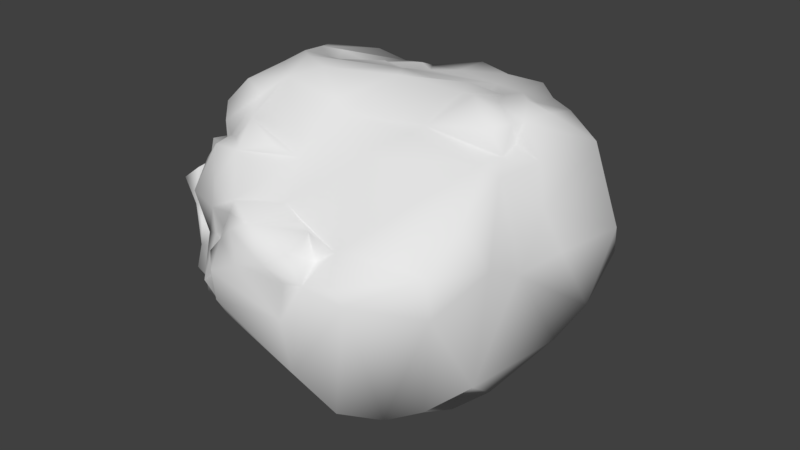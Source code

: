 # Source: Rock.blend  (saved by Blender 2.78.0; exported with 4.5.12 LTS)
import bpy
from mathutils import Matrix  # noqa: F401  (used for matrix-valued properties, if any)

bpy.ops.wm.read_factory_settings(use_empty=True)
scene = bpy.context.scene
scene.name = 'Scene'

# ---- collections
col_collection_1 = bpy.data.collections.new('Collection 1'); scene.collection.children.link(col_collection_1)

# ---- world
world_world = bpy.data.worlds.new('World'); scene.world = world_world
world_world.color = (0.05088, 0.05088, 0.05088)
world_world.use_sun_shadow = False
world_world.sun_shadow_jitter_overblur = 0.0
world_world.cycles.sampling_method = 'MANUAL'

# ---- meshes
me_rock_low_002_group58368_001 = bpy.data.meshes.new('rock_low.002_Group58368.001')
me_rock_low_002_group58368_001.from_pydata([(3.463, 3.798, -0.8004), (4.346, 3.567, -0.5821), (3.936, 3.809, -1.325), (-1.902, 0.08731, -4.882), (-2.664, 1.052, -3.948), (4.82, 0.1095, 3.573), (5.257, 0.8239, 1.923), (-3.558, -0.9372, 3.17), (-3.831, -1.754, 3.149), (-3.148, -1.676, 3.414), (2.393, -2.019, -4.719), (1.632, -2.396, -5.695), (2.764, -1.125, -5.266), (-3.123, -2.14, 3.444), (-1.023, -3.926, 2.461), (-0.2385, -3.119, 3.477), (-3.807, -1.27, 2.428), (-0.433, -4.111, -1.93), (1.673, -3.86, -1.132), (3.347, 3.668, -2.011), (2.379, 3.025, -4.491), (2.25, 3.515, -2.467), (5.834, -0.4911, -3.021), (3.566, -1.21, -4.276), (3.908, 2.879, -3.497), (-1.124, -1.556, -5.765), (1.093, -1.22, -6.584), (-1.335, 1.422, 4.514), (-2.061, 2.628, 3.625), (-0.305, -0.4027, 5.492), (1.701, -1.957, 4.988), (1.527, -0.4538, 5.128), (5.258, 2.663, -2.581), (4.918, 2.693, -0.5291), (5.313, 1.644, -0.1979), (-4.788, -0.1919, 2.249), (-4.135, -0.7214, 2.161), (-4.077, 0.009998, 2.808), (0.4094, 3.286, -3.263), (-0.9322, 3.013, -3.746), (-0.2302, 3.275, -2.759), (-1.34, 2.655, 3.601), (-0.4609, 1.909, 4.562), (-3.044, 3.787, -0.6657), (-2.606, 3.897, 0.5527), (-1.702, 4.248, 0.5759), (-3.963, -2.513, 2.353), (-2.929, -4.008, 0.9332), (-2.371, -4.465, 1.818), (-2.698, -3.925, 2.293), (4.062, -3.242, 2.804), (2.209, -3.843, 0.5333), (4.221, -3.373, 0.386), (4.792, -3.272, 1.04), (4.606, -3.411, -0.2459), (5.509, -2.271, -0.7971), (-1.848, 3.756, -0.7974), (2.407, 3.382, 0.7909), (0.5504, 3.356, 1.403), (2.246, 3.285, 1.215), (-3.211, 3.074, 2.128), (-3.504, 3.043, 1.133), (-4.48, 2.206, -0.04533), (-2.479, 1.381, 4.105), (-4.541, -1.913, 1.281), (-4.881, -1.474, -0.2197), (-3.139, -3.977, -0.05024), (-4.613, 1.156, -2.468), (-4.926, -2.016, -2.18), (-4.78, 0.03224, -0.3842), (0.5101, 0.815, 5.46), (-0.2948, 0.4655, 5.584), (1.41, 2.795, 2.134), (0.512, 1.861, 3.778), (2.455, 1.3, 4.154), (-0.5457, -3.399, -5.049), (-2.005, -2.466, -5.081), (-0.08317, -2.289, -5.807), (4.679, 2.663, 0.8212), (4.762, 2.043, 2.425), (4.268, 2.984, 1.066), (-2.358, -4.663, -0.8585), (3.307, 0.471, 4.84), (3.319, -3.473, 3.46), (-4.157, -3.261, -2.852), (-4.42, -0.2486, -3.849), (0.7716, 1.916, 5.232), (1.598, 1.248, 4.821), (1.608, 1.554, 4.143), (1.569, -3.021, -4.841), (2.423, -2.85, -4.065), (1.574, -3.127, -3.828), (-0.8476, -3.349, -3.29), (-2.285, -2.799, -4.415), (-1.106, -3.461, -4.533), (1.127, 1.611, 3.885), (-0.4967, 1.028, 5.047), (0.5529, -2.877, -5.258), (0.132, -3.395, -3.883), (-2.891, 2.72, 2.528), (-3.206, 1.771, 2.244), (-2.584, 2.438, 2.625), (-1.422, 4.016, 1.653), (2.617, -2.808, -3.35), (1.869, -3.493, -2.557), (4.851, -2.547, -0.9903), (5.884, -1.493, -1.654), (-4.989, -0.1872, 0.7296), (-4.855, -0.2622, 1.477), (-4.818, 0.7492, 1.072), (-4.022, 1.36, 1.225), (-4.316, 1.599, 0.4451), (0.004781, -1.867, 4.314), (2.392, -3.275, 4.213), (-4.619, 2.022, -1.923), (-4.207, 3.055, -0.8262), (-3.381, 3.59, -1.688), (-4.442, 2.502, -1.437), (4.666, 1.125, 3.571), (1.977, -3.694, 3.713), (3.247, -3.457, 2.296), (-3.493, -2.19, -5.032), (-4.442, -3.04, -2.882), (-4.467, -1.431, -3.552), (-2.219, 0.1969, 3.94), (-4.538, 0.7985, 2.237), (-4.963, 0.4302, 2.395), (-2.379, -1.0, 3.782), (-1.742, -1.32, 4.264), (5.368, 0.32, 0.8625), (4.888, -2.618, 1.896), (-3.228, 1.065, 2.66), (-3.491, -0.2149, 3.144), (-2.754, -0.6674, 2.98), (-4.349, 0.8107, 1.787), (-1.986, -5.138, 1.247), (-1.182, -4.619, -0.2871), (-0.5287, -4.583, 1.942), (-4.127, 1.541, -3.206), (-1.555, 3.123, -3.3), (-2.518, 3.664, -1.673), (-2.964, 0.6197, 3.443), (-1.555, 2.674, -3.518), (-4.15, 2.652, -2.892), (-4.271, 2.215, -2.512), (-0.9805, 0.7087, 4.364), (-1.403, 0.638, 4.405), (-1.39, -0.5, 4.926), (3.177, 1.751, -4.186), (-2.749, 1.975, 3.36), (-1.633, 3.701, 2.373), (6.058, 0.4844, -2.577), (-3.566, -3.53, -1.2), (3.098, -3.821, -2.135), (3.801, -3.556, -1.099), (4.51, 3.555, -1.524), (-0.7261, -4.147, -2.545), (2.795, 0.8306, 4.8), (2.098, 0.5999, 4.941), (-1.514, 3.243, 2.868), (0.1042, 2.61, 2.851), (1.383, 2.33, -5.275), (1.507, -4.166, 1.932), (-4.315, -1.702, 2.289), (0.3173, 3.963, -0.8705), (1.396, 3.684, -1.343), (-0.9328, 4.15, 0.7873), (1.009, 4.207, 0.1563), (-0.9063, 0.5692, 5.05), (-0.9634, 0.06172, 4.362), (-4.819, -1.373, 1.366), (-0.6876, -0.4914, 4.996), (0.1132, 3.697, -1.191), (3.834, -2.315, -2.205), (3.957, -3.26, -1.705), (-2.28, -0.3245, 3.287), (-0.05407, 3.652, 1.358), (0.8903, -4.026, -3.357), (1.036, -4.225, -2.61), (-0.06593, -3.9, -2.786), (-3.398, 0.2555, 2.454), (-2.801, 0.4726, 2.716), (-4.409, 2.121, -1.093), (2.147, -3.839, -1.554), (-0.411, -1.049, 5.079), (-3.655, -2.576, 2.576), (-4.085, -0.355, -4.247), (4.435, -2.899, 2.294), (-2.778, -4.395, -0.4733), (-2.428, -0.934, 3.372), (5.76, 0.5453, -0.4291), (1.453, -3.65, -3.602), (0.3329, 3.198, -4.446), (1.433, 3.159, -4.14), (1.354, 0.7745, -5.879), (0.6619, -3.303, -4.275), (2.999, 2.855, -4.054), (0.7832, -4.352, 2.993), (-2.434, 3.358, -3.12), (-1.856, 2.715, 3.114), (-1.358, 2.037, 4.369), (-3.904, 3.334, -2.542), (1.414, -4.178, -2.022), (1.79, -3.816, -2.804), (-3.973, 0.9397, 1.959), (0.6116, -1.812, -6.286), (-3.761, 1.786, 1.621), (-3.933, 1.809, 2.124), (-3.61, 0.8922, 2.703), (-3.539, -1.072, -4.847), (0.02663, -4.236, 0.982), (-0.4926, 1.595, 4.683), (-2.775, -3.998, 0.1881), (1.521, 0.4825, 4.973), (1.166, 1.023, 5.307), (0.1591, 1.604, 5.302), (1.909, 0.9053, 4.251), (4.37, -3.437, 2.035), (2.52, -2.232, -3.801), (3.071, 4.064, -0.2479), (3.887, 3.565, 0.3218), (-3.632, 3.238, 0.2213), (-2.588, 3.777, 1.933), (-2.959, 3.354, 0.7665), (4.431, 2.982, 0.3717), (3.554, 3.373, -2.326), (2.634, 3.957, -0.3956), (4.289, -3.182, -0.578), (2.448, 4.027, -0.9609), (1.033, -3.039, -5.128), (3.132, 2.195, -4.219), (-0.6281, 2.157, -4.429), (-0.2642, 3.299, -2.185), (-0.5802, -4.394, 2.343), (-0.6061, 3.399, -2.85), (-1.757, 3.41, -1.847), (-0.7363, 3.806, -1.385), (0.4413, -4.078, -0.2548), (-2.282, 3.488, -0.9816), (-2.498, -4.879, -0.4037), (-2.369, -4.08, 1.963), (2.973, 3.638, -1.633), (2.301, 3.363, -1.8), (-3.9, -2.473, 2.762), (-4.511, -1.883, 1.981), (4.333, 3.091, -0.3345), (4.227, 3.577, -0.2755), (1.289, -2.757, -4.191), (-0.4848, 2.837, 3.095)], [], [(0, 1, 2), (3, 4, 231), (5, 130, 6), (7, 8, 9), (10, 11, 12), (13, 14, 15), (7, 16, 8), (17, 18, 237), (19, 20, 21), (22, 173, 23), (22, 12, 24), (29, 30, 31), (22, 24, 32), (32, 33, 34), (35, 36, 37), (38, 39, 40), (41, 42, 160), (43, 44, 45), (46, 47, 48), (5, 50, 130), (237, 18, 51), (52, 53, 51), (53, 54, 55), (56, 43, 45), (57, 58, 59), (60, 61, 62), (28, 63, 27), (64, 65, 66), (67, 68, 69), (31, 70, 71), (72, 73, 74), (75, 76, 77), (6, 78, 79), (80, 72, 74), (122, 66, 65), (81, 93, 92), (82, 83, 5), (79, 80, 74), (84, 93, 81), (85, 68, 67), (86, 87, 88), (89, 90, 91), (92, 93, 94), (95, 73, 86), (75, 77, 97), (75, 97, 98), (99, 100, 101), (45, 44, 102), (91, 103, 104), (105, 173, 106), (107, 108, 109), (109, 110, 111), (30, 112, 119), (82, 113, 83), (111, 114, 109), (115, 116, 117), (79, 118, 6), (119, 120, 83), (121, 122, 123), (63, 124, 27), (125, 126, 37), (128, 127, 13), (55, 129, 130), (106, 173, 22), (100, 131, 101), (132, 133, 134), (135, 136, 137), (49, 14, 13), (139, 116, 140), (142, 138, 143), (143, 144, 117), (146, 124, 147), (12, 11, 26), (149, 28, 101), (99, 101, 150), (106, 22, 151), (151, 22, 32), (123, 122, 68), (84, 152, 122), (153, 104, 103), (154, 51, 18), (32, 155, 1), (92, 94, 98), (156, 81, 92), (5, 118, 82), (76, 121, 77), (121, 93, 84), (82, 118, 157), (30, 82, 158), (102, 159, 160), (150, 101, 159), (38, 40, 21), (25, 161, 26), (15, 119, 112), (162, 120, 119), (36, 108, 163), (35, 108, 36), (21, 164, 165), (164, 166, 167), (145, 168, 96), (146, 147, 169), (107, 65, 170), (145, 171, 168), (164, 172, 45), (173, 174, 103), (175, 128, 124), (124, 128, 147), (102, 176, 166), (167, 166, 176), (177, 178, 179), (179, 92, 98), (180, 133, 181), (144, 114, 182), (183, 154, 18), (18, 179, 178), (147, 128, 184), (171, 169, 147), (110, 62, 111), (117, 144, 182), (46, 48, 185), (16, 163, 8), (85, 186, 121), (130, 50, 187), (16, 7, 37), (17, 81, 156), (188, 84, 81), (151, 190, 106), (32, 34, 151), (191, 91, 104), (179, 98, 177), (192, 193, 161), (161, 20, 194), (19, 196, 20), (137, 162, 197), (197, 162, 119), (143, 198, 142), (142, 231, 4), (199, 101, 28), (28, 200, 41), (117, 116, 201), (198, 201, 116), (202, 183, 18), (202, 177, 203), (139, 198, 116), (204, 133, 180), (62, 110, 60), (10, 90, 89), (206, 110, 207), (131, 100, 208), (121, 209, 25), (210, 162, 137), (136, 210, 137), (93, 121, 76), (93, 76, 75), (42, 73, 160), (211, 86, 42), (212, 188, 47), (152, 84, 188), (70, 213, 214), (211, 96, 215), (216, 74, 88), (31, 30, 158), (53, 130, 187), (124, 141, 175), (141, 124, 63), (129, 106, 190), (129, 34, 78), (168, 171, 29), (71, 96, 168), (218, 23, 173), (173, 103, 218), (27, 145, 211), (13, 15, 128), (112, 30, 128), (219, 57, 220), (164, 167, 165), (129, 78, 6), (129, 6, 130), (38, 193, 192), (38, 192, 39), (221, 44, 43), (59, 72, 80), (222, 60, 150), (221, 61, 223), (1, 33, 32), (223, 61, 222), (102, 44, 222), (220, 57, 224), (224, 57, 80), (222, 44, 223), (221, 223, 44), (2, 1, 155), (57, 59, 80), (174, 153, 103), (105, 55, 54), (57, 167, 58), (52, 51, 154), (154, 227, 52), (97, 229, 195), (205, 229, 97), (52, 227, 54), (52, 54, 53), (3, 25, 209), (202, 104, 183), (109, 108, 126), (126, 125, 109), (63, 131, 141), (28, 149, 63), (204, 134, 133), (110, 109, 134), (79, 74, 118), (61, 60, 222), (74, 157, 118), (46, 64, 47), (108, 170, 163), (227, 154, 174), (105, 174, 173), (194, 20, 230), (146, 145, 27), (27, 124, 146), (62, 117, 182), (115, 117, 62), (86, 214, 87), (70, 214, 215), (215, 214, 86), (211, 215, 86), (66, 122, 152), (161, 231, 192), (231, 39, 192), (107, 170, 108), (94, 93, 75), (94, 75, 98), (56, 45, 172), (40, 232, 172), (233, 197, 15), (15, 197, 119), (232, 234, 235), (236, 172, 232), (206, 207, 100), (100, 99, 60), (237, 51, 162), (236, 232, 235), (236, 56, 172), (168, 29, 71), (71, 29, 31), (236, 235, 56), (43, 56, 238), (210, 136, 237), (210, 237, 162), (91, 90, 103), (90, 218, 103), (140, 116, 238), (139, 140, 235), (17, 179, 18), (235, 238, 56), (235, 140, 238), (67, 144, 138), (144, 143, 138), (195, 191, 177), (110, 134, 204), (110, 204, 207), (66, 47, 64), (196, 24, 230), (24, 12, 148), (188, 212, 152), (212, 66, 152), (189, 133, 127), (102, 150, 159), (102, 222, 150), (47, 188, 239), (133, 189, 175), (43, 115, 221), (221, 115, 62), (47, 239, 135), (135, 233, 48), (207, 204, 208), (207, 208, 100), (48, 240, 185), (48, 47, 135), (43, 116, 115), (240, 49, 185), (240, 14, 49), (105, 106, 55), (55, 106, 129), (163, 16, 36), (36, 16, 37), (233, 137, 197), (26, 161, 194), (37, 7, 132), (37, 132, 134), (240, 48, 233), (134, 109, 125), (125, 37, 134), (68, 122, 65), (54, 227, 105), (227, 174, 105), (142, 39, 231), (142, 198, 139), (176, 102, 160), (58, 72, 59), (30, 113, 82), (164, 45, 166), (45, 102, 166), (27, 211, 42), (42, 41, 200), (10, 218, 90), (10, 23, 218), (114, 67, 69), (114, 144, 67), (22, 23, 12), (12, 23, 10), (193, 38, 21), (19, 241, 0), (180, 131, 208), (204, 180, 208), (143, 201, 198), (201, 143, 117), (226, 241, 228), (150, 60, 99), (53, 55, 130), (242, 21, 165), (228, 241, 165), (108, 35, 126), (126, 35, 37), (67, 138, 85), (186, 85, 138), (162, 51, 120), (51, 217, 120), (163, 243, 8), (111, 182, 114), (62, 182, 111), (180, 181, 131), (131, 181, 141), (3, 231, 25), (25, 231, 161), (69, 65, 107), (226, 167, 57), (219, 226, 57), (163, 64, 244), (98, 97, 195), (177, 98, 195), (12, 26, 148), (170, 65, 64), (170, 64, 163), (18, 178, 202), (224, 33, 245), (33, 78, 34), (241, 242, 165), (24, 148, 230), (148, 194, 230), (33, 224, 78), (120, 217, 50), (241, 21, 242), (241, 19, 21), (213, 158, 214), (185, 49, 13), (92, 179, 156), (243, 9, 8), (9, 185, 13), (147, 184, 171), (171, 184, 29), (243, 185, 9), (185, 243, 163), (169, 145, 146), (169, 171, 145), (183, 153, 154), (153, 174, 154), (73, 42, 86), (66, 212, 47), (74, 73, 95), (239, 136, 135), (149, 131, 63), (149, 101, 131), (86, 88, 95), (74, 95, 88), (155, 32, 24), (155, 24, 225), (163, 46, 185), (64, 46, 244), (233, 14, 240), (14, 233, 15), (246, 220, 224), (219, 220, 246), (40, 39, 234), (234, 139, 235), (142, 139, 39), (139, 234, 39), (96, 71, 70), (96, 70, 215), (128, 15, 112), (184, 30, 29), (128, 30, 184), (122, 121, 84), (244, 46, 163), (2, 19, 0), (80, 79, 78), (80, 78, 224), (233, 135, 137), (234, 232, 40), (20, 193, 21), (20, 161, 193), (60, 206, 100), (60, 110, 206), (4, 3, 209), (121, 186, 209), (127, 7, 9), (133, 7, 127), (0, 219, 246), (219, 0, 226), (114, 69, 107), (109, 114, 107), (24, 196, 225), (196, 19, 225), (179, 17, 156), (191, 104, 203), (202, 203, 104), (68, 65, 69), (158, 82, 157), (74, 158, 157), (91, 191, 195), (247, 195, 89), (31, 213, 70), (228, 165, 167), (226, 228, 167), (89, 11, 10), (77, 121, 205), (77, 205, 97), (196, 230, 20), (229, 89, 195), (89, 229, 11), (7, 133, 132), (194, 148, 26), (17, 237, 136), (239, 17, 136), (104, 153, 183), (72, 160, 73), (158, 74, 216), (88, 87, 216), (216, 87, 158), (158, 87, 214), (58, 167, 176), (9, 13, 127), (5, 6, 118), (119, 83, 113), (83, 50, 5), (28, 41, 199), (121, 123, 85), (123, 68, 85), (120, 50, 83), (191, 203, 177), (42, 200, 27), (27, 200, 28), (159, 199, 41), (159, 101, 199), (248, 160, 159), (241, 226, 0), (248, 159, 41), (248, 41, 160), (158, 213, 31), (4, 138, 142), (202, 178, 177), (225, 2, 155), (19, 2, 225), (175, 181, 133), (141, 181, 175), (34, 129, 190), (34, 190, 151), (246, 224, 245), (245, 33, 1), (1, 0, 246), (1, 246, 245), (40, 164, 21), (164, 40, 172), (17, 239, 81), (239, 188, 81), (247, 91, 195), (247, 89, 91), (50, 217, 187), (53, 217, 51), (217, 53, 187), (61, 221, 62), (26, 11, 205), (205, 11, 229), (58, 160, 72), (160, 58, 176), (211, 145, 96), (238, 116, 43), (127, 175, 189), (127, 128, 175), (138, 4, 186), (186, 4, 209), (119, 113, 30), (26, 205, 25), (205, 121, 25)])
me_rock_low_002_group58368_001.polygons.foreach_set('use_smooth', [True] * 494)
_uv = me_rock_low_002_group58368_001.uv_layers.new(name='UVMap')
_uv.uv.foreach_set('vector', [0.9439, 0.8147, 0.9505, 0.8143, 0.9472, 0.818, 0.768, 0.8385, 0.7729, 0.8276, 0.7912, 0.8376, 0.9713, 0.7913, 0.9918, 0.7976, 0.9693, 0.8009, 0.8987, 0.7722, 0.8958, 0.776, 0.8896, 0.7737, 0.8539, 0.8398, 0.8636, 0.8422, 0.8513, 0.8472, 0.8873, 0.7756, 0.8707, 0.7862, 0.8656, 0.7777, 0.8987, 0.7722, 0.9028, 0.7769, 0.8958, 0.776, 0.8702, 0.8142, 0.8543, 0.8133, 0.8616, 0.8056, 0.9435, 0.8217, 0.9383, 0.8392, 0.9364, 0.824, 0.8209, 0.8392, 0.8376, 0.8278, 0.8422, 0.8428, 0.9779, 0.8323, 0.9675, 0.8524, 0.9489, 0.8308, 0.9649, 0.7563, 0.9806, 0.7686, 0.9677, 0.7698, 0.9779, 0.8323, 0.9489, 0.8308, 0.9562, 0.8247, 0.9562, 0.8247, 0.9566, 0.8142, 0.9637, 0.8126, 0.7682, 0.7831, 0.7659, 0.7801, 0.771, 0.7804, 0.808, 0.8267, 0.7966, 0.8282, 0.8064, 0.8226, 0.7976, 0.778, 0.8, 0.7701, 0.8084, 0.7783, 0.7904, 0.8031, 0.7938, 0.7967, 0.7997, 0.797, 0.8946, 0.784, 0.8846, 0.7953, 0.8792, 0.7915, 0.9713, 0.7913, 0.9956, 0.7862, 0.9918, 0.7976, 0.8616, 0.8056, 0.8543, 0.8133, 0.8472, 0.8029, 0.8326, 0.8072, 0.8269, 0.804, 0.8472, 0.8029, 0.8269, 0.804, 0.8312, 0.8122, 0.823, 0.8186, 0.7977, 0.8054, 0.7904, 0.8031, 0.7997, 0.797, 0.9415, 0.804, 0.9312, 0.7947, 0.9411, 0.8, 0.7893, 0.7891, 0.787, 0.7931, 0.7786, 0.7981, 0.7933, 0.7784, 0.7875, 0.7748, 0.7922, 0.7703, 0.9027, 0.7895, 0.908, 0.7997, 0.887, 0.8001, 0.7686, 0.8097, 0.753, 0.8075, 0.7632, 0.7967, 0.9677, 0.7698, 0.956, 0.7639, 0.9576, 0.7571, 0.9387, 0.7913, 0.941, 0.7767, 0.9567, 0.7815, 0.8763, 0.8323, 0.8873, 0.8323, 0.8764, 0.8391, 0.9693, 0.8009, 0.9578, 0.8066, 0.9617, 0.7978, 0.9537, 0.8046, 0.9387, 0.7913, 0.9567, 0.7815, 0.8984, 0.8158, 0.887, 0.8001, 0.908, 0.7997, 0.8808, 0.8056, 0.8865, 0.8267, 0.8764, 0.8229, 0.9658, 0.7818, 0.9934, 0.7817, 0.9713, 0.7913, 0.9617, 0.7978, 0.9537, 0.8046, 0.9567, 0.7815, 0.8956, 0.8155, 0.8865, 0.8267, 0.8808, 0.8056, 0.7569, 0.8184, 0.753, 0.8075, 0.7686, 0.8097, 0.9481, 0.7683, 0.9542, 0.7734, 0.951, 0.7779, 0.8623, 0.8352, 0.8545, 0.8338, 0.8597, 0.8302, 0.8764, 0.8229, 0.8865, 0.8267, 0.8788, 0.829, 0.9461, 0.7778, 0.941, 0.7767, 0.9481, 0.7683, 0.8763, 0.8323, 0.8764, 0.8391, 0.8704, 0.8367, 0.8763, 0.8323, 0.8704, 0.8367, 0.8707, 0.8273, 0.7895, 0.786, 0.7837, 0.7841, 0.7899, 0.7831, 0.7997, 0.797, 0.7938, 0.7967, 0.8007, 0.791, 0.8597, 0.8302, 0.8512, 0.8296, 0.8549, 0.8229, 0.8293, 0.8191, 0.8376, 0.8278, 0.8193, 0.8275, 0.7641, 0.7901, 0.7659, 0.7858, 0.7706, 0.7895, 0.7706, 0.7895, 0.7768, 0.7892, 0.7761, 0.7941, 0.8516, 0.7641, 0.8632, 0.7664, 0.8449, 0.7804, 0.9658, 0.7818, 0.9887, 0.7739, 0.9934, 0.7817, 0.7761, 0.7941, 0.7739, 0.807, 0.7706, 0.7895, 0.7822, 0.8028, 0.7861, 0.8082, 0.7783, 0.8057, 0.9617, 0.7978, 0.9658, 0.7916, 0.9693, 0.8009, 0.8449, 0.7804, 0.8373, 0.7922, 0.8349, 0.7832, 0.897, 0.8289, 0.8984, 0.8158, 0.9067, 0.8213, 0.7875, 0.7748, 0.7822, 0.7709, 0.7922, 0.7703, 0.7724, 0.7844, 0.7703, 0.7839, 0.771, 0.7804, 0.8797, 0.7643, 0.8888, 0.7663, 0.8873, 0.7756, 0.9907, 0.8167, 0.9726, 0.8062, 0.9918, 0.7976, 0.8193, 0.8275, 0.8376, 0.8278, 0.8209, 0.8392, 0.7837, 0.7841, 0.7808, 0.7803, 0.7899, 0.7831, 0.7718, 0.7773, 0.7735, 0.7747, 0.7738, 0.7857, 0.8764, 0.7953, 0.8726, 0.8038, 0.8661, 0.7919, 0.8816, 0.7865, 0.8707, 0.7862, 0.8873, 0.7756, 0.7941, 0.8225, 0.7861, 0.8082, 0.7914, 0.8097, 0.7894, 0.825, 0.7712, 0.8155, 0.7781, 0.8125, 0.7781, 0.8125, 0.7756, 0.8107, 0.7783, 0.8057, 0.7878, 0.7678, 0.7822, 0.7709, 0.7821, 0.7632, 0.8513, 0.8472, 0.8636, 0.8422, 0.8696, 0.852, 0.7881, 0.7793, 0.7933, 0.7784, 0.7899, 0.7831, 0.7895, 0.786, 0.7899, 0.7831, 0.7985, 0.7872, 0.9864, 0.8224, 0.9779, 0.8323, 0.9709, 0.8275, 0.9709, 0.8275, 0.9779, 0.8323, 0.9562, 0.8247, 0.9067, 0.8213, 0.8984, 0.8158, 0.9046, 0.813, 0.8956, 0.8155, 0.8914, 0.8063, 0.8984, 0.8158, 0.8467, 0.8206, 0.8549, 0.8229, 0.8512, 0.8296, 0.8406, 0.8155, 0.8472, 0.8029, 0.8543, 0.8133, 0.9562, 0.8247, 0.9506, 0.8191, 0.9505, 0.8143, 0.8764, 0.8229, 0.8788, 0.829, 0.8707, 0.8273, 0.8729, 0.8169, 0.8808, 0.8056, 0.8764, 0.8229, 0.9713, 0.7913, 0.9658, 0.7916, 0.9658, 0.7818, 0.8873, 0.8323, 0.897, 0.8289, 0.8764, 0.8391, 0.897, 0.8289, 0.8865, 0.8267, 0.8956, 0.8155, 0.9658, 0.7818, 0.9658, 0.7916, 0.9623, 0.78, 0.9806, 0.7686, 0.9658, 0.7818, 0.9613, 0.7755, 0.8007, 0.791, 0.7983, 0.7827, 0.8084, 0.7783, 0.7985, 0.7872, 0.7899, 0.7831, 0.7983, 0.7827, 0.9207, 0.8322, 0.9187, 0.8263, 0.9364, 0.824, 0.7571, 0.8489, 0.8034, 0.8521, 0.7711, 0.8713, 0.8656, 0.7777, 0.8449, 0.7804, 0.8632, 0.7664, 0.8522, 0.7934, 0.8373, 0.7922, 0.8449, 0.7804, 0.7659, 0.7801, 0.7659, 0.7858, 0.7618, 0.7792, 0.7682, 0.7831, 0.7659, 0.7858, 0.7659, 0.7801, 0.9364, 0.824, 0.9207, 0.8128, 0.9302, 0.8172, 0.9207, 0.8128, 0.9173, 0.7984, 0.9281, 0.8059, 0.79, 0.766, 0.7909, 0.7625, 0.7949, 0.7629, 0.7878, 0.7678, 0.7821, 0.7632, 0.787, 0.7641, 0.7641, 0.7901, 0.7537, 0.7928, 0.7589, 0.7841, 0.79, 0.766, 0.7846, 0.7598, 0.7909, 0.7625, 0.8139, 0.8062, 0.811, 0.8109, 0.7997, 0.797, 0.8376, 0.8278, 0.8397, 0.8217, 0.8512, 0.8296, 0.7774, 0.7723, 0.7758, 0.7644, 0.7822, 0.7709, 0.7822, 0.7709, 0.7758, 0.7644, 0.7821, 0.7632, 0.8007, 0.791, 0.8109, 0.7893, 0.8053, 0.7957, 0.9281, 0.8059, 0.9173, 0.7984, 0.9242, 0.7939, 0.8637, 0.8247, 0.8617, 0.8203, 0.8693, 0.82, 0.8693, 0.82, 0.8764, 0.8229, 0.8707, 0.8273, 0.7759, 0.7798, 0.7735, 0.7747, 0.7787, 0.7776, 0.7756, 0.8107, 0.7739, 0.807, 0.7764, 0.8032, 0.8521, 0.8164, 0.8406, 0.8155, 0.8543, 0.8133, 0.8543, 0.8133, 0.8693, 0.82, 0.8617, 0.8203, 0.7821, 0.7632, 0.7758, 0.7644, 0.7822, 0.7571, 0.7846, 0.7598, 0.787, 0.7641, 0.7821, 0.7632, 0.7768, 0.7892, 0.7786, 0.7981, 0.7761, 0.7941, 0.7783, 0.8057, 0.7756, 0.8107, 0.7764, 0.8032, 0.8946, 0.784, 0.8792, 0.7915, 0.8915, 0.7823, 0.9028, 0.7769, 0.9013, 0.7818, 0.8958, 0.776, 0.9119, 0.8264, 0.9112, 0.8294, 0.897, 0.8289, 0.9918, 0.7976, 0.9956, 0.7862, 0.9944, 0.7928, 0.7648, 0.7767, 0.7689, 0.7746, 0.771, 0.7804, 0.8702, 0.8142, 0.8808, 0.8056, 0.8729, 0.8169, 0.8836, 0.8028, 0.8956, 0.8155, 0.8808, 0.8056, 0.9709, 0.8275, 0.9717, 0.8146, 0.9864, 0.8224, 0.9562, 0.8247, 0.9637, 0.8126, 0.9709, 0.8275, 0.8607, 0.8268, 0.8597, 0.8302, 0.8549, 0.8229, 0.8693, 0.82, 0.8707, 0.8273, 0.8637, 0.8247, 0.9243, 0.8423, 0.9314, 0.8379, 0.9352, 0.8485, 0.9352, 0.8485, 0.9383, 0.8392, 0.9445, 0.858, 0.9435, 0.8217, 0.9433, 0.8354, 0.9383, 0.8392, 0.8661, 0.7919, 0.8522, 0.7934, 0.8568, 0.7864, 0.8568, 0.7864, 0.8522, 0.7934, 0.8449, 0.7804, 0.7781, 0.8125, 0.7881, 0.8173, 0.7894, 0.825, 0.7894, 0.825, 0.7912, 0.8376, 0.7729, 0.8276, 0.7944, 0.7812, 0.7899, 0.7831, 0.7933, 0.7784, 0.7933, 0.7784, 0.7949, 0.7728, 0.7976, 0.778, 0.7783, 0.8057, 0.7861, 0.8082, 0.7819, 0.8113, 0.7881, 0.8173, 0.7819, 0.8113, 0.7861, 0.8082, 0.8578, 0.8181, 0.8521, 0.8164, 0.8543, 0.8133, 0.8578, 0.8181, 0.8637, 0.8247, 0.8575, 0.8229, 0.7941, 0.8225, 0.7881, 0.8173, 0.7861, 0.8082, 0.7764, 0.7847, 0.7735, 0.7747, 0.7759, 0.7798, 0.7786, 0.7981, 0.7768, 0.7892, 0.7893, 0.7891, 0.8539, 0.8398, 0.8545, 0.8338, 0.8623, 0.8352, 0.7809, 0.7873, 0.7768, 0.7892, 0.7804, 0.7857, 0.7808, 0.7803, 0.7837, 0.7841, 0.7788, 0.7816, 0.897, 0.8289, 0.9034, 0.8322, 0.8901, 0.8383, 0.8627, 0.7982, 0.8522, 0.7934, 0.8661, 0.7919, 0.8726, 0.8038, 0.8627, 0.7982, 0.8661, 0.7919, 0.8865, 0.8267, 0.897, 0.8289, 0.8873, 0.8323, 0.8865, 0.8267, 0.8873, 0.8323, 0.8763, 0.8323, 0.8, 0.7701, 0.8091, 0.7707, 0.8084, 0.7783, 0.7979, 0.767, 0.8063, 0.7632, 0.8, 0.7701, 0.8852, 0.7991, 0.8836, 0.8028, 0.8846, 0.7953, 0.8914, 0.8063, 0.8956, 0.8155, 0.8836, 0.8028, 0.956, 0.7639, 0.9609, 0.7709, 0.9554, 0.769, 0.7979, 0.767, 0.7949, 0.7629, 0.8016, 0.7615, 0.9562, 0.7774, 0.9567, 0.7815, 0.951, 0.7779, 0.9677, 0.7698, 0.9806, 0.7686, 0.9613, 0.7755, 0.8269, 0.804, 0.8221, 0.8047, 0.8243, 0.7941, 0.7822, 0.7709, 0.7819, 0.7757, 0.7774, 0.7723, 0.7819, 0.7757, 0.7822, 0.7709, 0.7875, 0.7748, 0.9726, 0.8062, 0.9864, 0.8224, 0.9717, 0.8146, 0.9726, 0.8062, 0.9637, 0.8126, 0.9578, 0.8066, 0.7909, 0.7625, 0.7846, 0.7598, 0.7874, 0.7571, 0.7928, 0.7579, 0.7949, 0.7629, 0.7909, 0.7625, 0.8503, 0.8348, 0.8422, 0.8428, 0.8376, 0.8278, 0.8376, 0.8278, 0.8512, 0.8296, 0.8503, 0.8348, 0.7922, 0.7703, 0.79, 0.766, 0.7979, 0.767, 0.8873, 0.7756, 0.8656, 0.7777, 0.8797, 0.7643, 0.8632, 0.7664, 0.8516, 0.7641, 0.8797, 0.7643, 0.9425, 0.8113, 0.9415, 0.804, 0.9487, 0.8091, 0.9207, 0.8128, 0.9281, 0.8059, 0.9302, 0.8172, 0.9726, 0.8062, 0.9578, 0.8066, 0.9693, 0.8009, 0.9726, 0.8062, 0.9693, 0.8009, 0.9918, 0.7976, 0.9207, 0.8322, 0.9314, 0.8379, 0.9243, 0.8423, 0.808, 0.8267, 0.8051, 0.838, 0.7966, 0.8282, 0.7866, 0.7979, 0.7938, 0.7967, 0.7904, 0.8031, 0.9411, 0.8, 0.9387, 0.7913, 0.9537, 0.8046, 0.7938, 0.7901, 0.7893, 0.7891, 0.7985, 0.7872, 0.7866, 0.7979, 0.787, 0.7931, 0.7903, 0.7953, 0.9505, 0.8143, 0.9566, 0.8142, 0.9562, 0.8247, 0.7903, 0.7953, 0.787, 0.7931, 0.7938, 0.7901, 0.8007, 0.791, 0.7938, 0.7967, 0.7938, 0.7901, 0.9487, 0.8091, 0.9415, 0.804, 0.9535, 0.8083, 0.9535, 0.8083, 0.9415, 0.804, 0.9537, 0.8046, 0.7938, 0.7901, 0.7938, 0.7967, 0.7903, 0.7953, 0.7866, 0.7979, 0.7903, 0.7953, 0.7938, 0.7967, 0.9472, 0.818, 0.9505, 0.8143, 0.9506, 0.8191, 0.9415, 0.804, 0.9411, 0.8, 0.9537, 0.8046, 0.8397, 0.8217, 0.8467, 0.8206, 0.8512, 0.8296, 0.8293, 0.8191, 0.823, 0.8186, 0.8312, 0.8122, 0.9415, 0.804, 0.9281, 0.8059, 0.9312, 0.7947, 0.8326, 0.8072, 0.8472, 0.8029, 0.8406, 0.8155, 0.8406, 0.8155, 0.8346, 0.8142, 0.8326, 0.8072, 0.8704, 0.8367, 0.8664, 0.8362, 0.867, 0.8307, 0.8728, 0.8464, 0.8664, 0.8362, 0.8704, 0.8367, 0.8326, 0.8072, 0.8346, 0.8142, 0.8312, 0.8122, 0.8326, 0.8072, 0.8312, 0.8122, 0.8269, 0.804, 0.768, 0.8385, 0.7571, 0.8489, 0.7537, 0.8333, 0.8578, 0.8181, 0.8549, 0.8229, 0.8521, 0.8164, 0.7706, 0.7895, 0.7659, 0.7858, 0.7703, 0.7839, 0.7703, 0.7839, 0.7724, 0.7844, 0.7706, 0.7895, 0.7875, 0.7748, 0.7808, 0.7803, 0.7819, 0.7757, 0.7933, 0.7784, 0.7881, 0.7793, 0.7875, 0.7748, 0.7764, 0.7847, 0.7738, 0.7857, 0.7735, 0.7747, 0.7768, 0.7892, 0.7706, 0.7895, 0.7738, 0.7857, 0.9617, 0.7978, 0.9567, 0.7815, 0.9658, 0.7916, 0.787, 0.7931, 0.7893, 0.7891, 0.7938, 0.7901, 0.9567, 0.7815, 0.9623, 0.78, 0.9658, 0.7916, 0.8946, 0.784, 0.9027, 0.7895, 0.8846, 0.7953, 0.7659, 0.7858, 0.7589, 0.7841, 0.7618, 0.7792, 0.8346, 0.8142, 0.8406, 0.8155, 0.8397, 0.8217, 0.8293, 0.8191, 0.8397, 0.8217, 0.8376, 0.8278, 0.9445, 0.858, 0.9383, 0.8392, 0.9475, 0.8386, 0.7878, 0.7678, 0.79, 0.766, 0.7922, 0.7703, 0.7922, 0.7703, 0.7822, 0.7709, 0.7878, 0.7678, 0.7786, 0.7981, 0.7783, 0.8057, 0.7764, 0.8032, 0.7822, 0.8028, 0.7783, 0.8057, 0.7786, 0.7981, 0.9481, 0.7683, 0.9554, 0.769, 0.9542, 0.7734, 0.956, 0.7639, 0.9554, 0.769, 0.9484, 0.7635, 0.9484, 0.7635, 0.9554, 0.769, 0.9481, 0.7683, 0.7979, 0.767, 0.8016, 0.7615, 0.8063, 0.7632, 0.887, 0.8001, 0.8984, 0.8158, 0.8914, 0.8063, 0.8034, 0.8521, 0.7912, 0.8376, 0.8051, 0.838, 0.7912, 0.8376, 0.7966, 0.8282, 0.8051, 0.838, 0.7641, 0.7901, 0.7589, 0.7841, 0.7659, 0.7858, 0.8788, 0.829, 0.8865, 0.8267, 0.8763, 0.8323, 0.8788, 0.829, 0.8763, 0.8323, 0.8707, 0.8273, 0.7977, 0.8054, 0.7997, 0.797, 0.811, 0.8109, 0.8064, 0.8226, 0.8068, 0.8178, 0.811, 0.8109, 0.8678, 0.7888, 0.8568, 0.7864, 0.8656, 0.7777, 0.8656, 0.7777, 0.8568, 0.7864, 0.8449, 0.7804, 0.8068, 0.8178, 0.8022, 0.8217, 0.7961, 0.8124, 0.8049, 0.8104, 0.811, 0.8109, 0.8068, 0.8178, 0.7809, 0.7873, 0.7804, 0.7857, 0.7837, 0.7841, 0.7837, 0.7841, 0.7895, 0.786, 0.7893, 0.7891, 0.8616, 0.8056, 0.8472, 0.8029, 0.8522, 0.7934, 0.8049, 0.8104, 0.8068, 0.8178, 0.7961, 0.8124, 0.8049, 0.8104, 0.7977, 0.8054, 0.811, 0.8109, 0.7909, 0.7625, 0.7874, 0.7571, 0.7928, 0.7579, 0.9576, 0.7571, 0.9649, 0.7563, 0.9677, 0.7698, 0.8049, 0.8104, 0.7961, 0.8124, 0.7977, 0.8054, 0.7904, 0.8031, 0.7977, 0.8054, 0.7942, 0.8064, 0.8627, 0.7982, 0.8726, 0.8038, 0.8616, 0.8056, 0.8627, 0.7982, 0.8616, 0.8056, 0.8522, 0.7934, 0.8597, 0.8302, 0.8545, 0.8338, 0.8512, 0.8296, 0.8545, 0.8338, 0.8503, 0.8348, 0.8512, 0.8296, 0.7914, 0.8097, 0.7861, 0.8082, 0.7942, 0.8064, 0.7941, 0.8225, 0.7914, 0.8097, 0.7961, 0.8124, 0.8702, 0.8142, 0.8693, 0.82, 0.8543, 0.8133, 0.7961, 0.8124, 0.7942, 0.8064, 0.7977, 0.8054, 0.7961, 0.8124, 0.7914, 0.8097, 0.7942, 0.8064, 0.7686, 0.8097, 0.7756, 0.8107, 0.7712, 0.8155, 0.7756, 0.8107, 0.7781, 0.8125, 0.7712, 0.8155, 0.867, 0.8307, 0.8607, 0.8268, 0.8637, 0.8247, 0.7768, 0.7892, 0.7738, 0.7857, 0.7764, 0.7847, 0.7768, 0.7892, 0.7764, 0.7847, 0.7804, 0.7857, 0.887, 0.8001, 0.8846, 0.7953, 0.9027, 0.7895, 0.9433, 0.8354, 0.9489, 0.8308, 0.9475, 0.8386, 0.9489, 0.8308, 0.9675, 0.8524, 0.9509, 0.84, 0.8836, 0.8028, 0.8852, 0.7991, 0.8914, 0.8063, 0.8852, 0.7991, 0.887, 0.8001, 0.8914, 0.8063, 0.7741, 0.771, 0.7735, 0.7747, 0.7738, 0.7695, 0.8007, 0.791, 0.7985, 0.7872, 0.7983, 0.7827, 0.8007, 0.791, 0.7938, 0.7901, 0.7985, 0.7872, 0.8846, 0.7953, 0.8836, 0.8028, 0.8799, 0.8028, 0.7735, 0.7747, 0.7741, 0.771, 0.7774, 0.7723, 0.7904, 0.8031, 0.7822, 0.8028, 0.7866, 0.7979, 0.7866, 0.7979, 0.7822, 0.8028, 0.7786, 0.7981, 0.8846, 0.7953, 0.8799, 0.8028, 0.8764, 0.7953, 0.8764, 0.7953, 0.8678, 0.7888, 0.8792, 0.7915, 0.7804, 0.7857, 0.7764, 0.7847, 0.7788, 0.7816, 0.7804, 0.7857, 0.7788, 0.7816, 0.7837, 0.7841, 0.8792, 0.7915, 0.8799, 0.7894, 0.8915, 0.7823, 0.8792, 0.7915, 0.8846, 0.7953, 0.8764, 0.7953, 0.7904, 0.8031, 0.7861, 0.8082, 0.7822, 0.8028, 0.8799, 0.7894, 0.8816, 0.7865, 0.8915, 0.7823, 0.8799, 0.7894, 0.8707, 0.7862, 0.8816, 0.7865, 0.8293, 0.8191, 0.8193, 0.8275, 0.823, 0.8186, 0.9907, 0.8167, 0.9864, 0.8224, 0.9726, 0.8062, 0.7618, 0.7792, 0.7648, 0.7767, 0.7659, 0.7801, 0.7659, 0.7801, 0.7648, 0.7767, 0.771, 0.7804, 0.8678, 0.7888, 0.8661, 0.7919, 0.8568, 0.7864, 0.7711, 0.8713, 0.8034, 0.8521, 0.7906, 0.8613, 0.771, 0.7804, 0.7689, 0.7746, 0.7718, 0.7773, 0.771, 0.7804, 0.7718, 0.7773, 0.7738, 0.7857, 0.8799, 0.7894, 0.8792, 0.7915, 0.8678, 0.7888, 0.7738, 0.7857, 0.7706, 0.7895, 0.7724, 0.7844, 0.7724, 0.7844, 0.771, 0.7804, 0.7738, 0.7857, 0.9046, 0.813, 0.8984, 0.8158, 0.908, 0.7997, 0.8312, 0.8122, 0.8346, 0.8142, 0.8293, 0.8191, 0.8346, 0.8142, 0.8397, 0.8217, 0.8293, 0.8191, 0.7894, 0.825, 0.7966, 0.8282, 0.7912, 0.8376, 0.7894, 0.825, 0.7881, 0.8173, 0.7941, 0.8225, 0.8109, 0.7893, 0.8007, 0.791, 0.8084, 0.7783, 0.9312, 0.7947, 0.9387, 0.7913, 0.9411, 0.8, 0.9806, 0.7686, 0.9887, 0.7739, 0.9658, 0.7818, 0.8139, 0.8062, 0.7997, 0.797, 0.8053, 0.7957, 0.7997, 0.797, 0.8007, 0.791, 0.8053, 0.7957, 0.7922, 0.7703, 0.7979, 0.767, 0.8, 0.7701, 0.8, 0.7701, 0.7976, 0.778, 0.7949, 0.7728, 0.8539, 0.8398, 0.8503, 0.8348, 0.8545, 0.8338, 0.8539, 0.8398, 0.8422, 0.8428, 0.8503, 0.8348, 0.7739, 0.807, 0.7686, 0.8097, 0.7632, 0.7967, 0.7739, 0.807, 0.7756, 0.8107, 0.7686, 0.8097, 0.8209, 0.8392, 0.8422, 0.8428, 0.8513, 0.8472, 0.8513, 0.8472, 0.8422, 0.8428, 0.8539, 0.8398, 0.9314, 0.8379, 0.9207, 0.8322, 0.9364, 0.824, 0.9435, 0.8217, 0.9408, 0.8193, 0.9439, 0.8147, 0.7759, 0.7798, 0.7808, 0.7803, 0.7788, 0.7816, 0.7764, 0.7847, 0.7759, 0.7798, 0.7788, 0.7816, 0.7781, 0.8125, 0.7819, 0.8113, 0.7881, 0.8173, 0.7819, 0.8113, 0.7781, 0.8125, 0.7783, 0.8057, 0.9392, 0.8118, 0.9408, 0.8193, 0.9377, 0.8145, 0.7985, 0.7872, 0.7893, 0.7891, 0.7895, 0.786, 0.8269, 0.804, 0.823, 0.8186, 0.8221, 0.8047, 0.9363, 0.821, 0.9364, 0.824, 0.9302, 0.8172, 0.9377, 0.8145, 0.9408, 0.8193, 0.9302, 0.8172, 0.7659, 0.7858, 0.7682, 0.7831, 0.7703, 0.7839, 0.7703, 0.7839, 0.7682, 0.7831, 0.771, 0.7804, 0.7686, 0.8097, 0.7712, 0.8155, 0.7569, 0.8184, 0.7559, 0.8224, 0.7569, 0.8184, 0.7712, 0.8155, 0.8522, 0.7934, 0.8472, 0.8029, 0.8373, 0.7922, 0.8472, 0.8029, 0.8284, 0.7964, 0.8373, 0.7922, 0.9013, 0.7818, 0.8933, 0.7814, 0.8958, 0.776, 0.7761, 0.7941, 0.7764, 0.8032, 0.7739, 0.807, 0.7786, 0.7981, 0.7764, 0.8032, 0.7761, 0.7941, 0.7759, 0.7798, 0.7787, 0.7776, 0.7808, 0.7803, 0.7808, 0.7803, 0.7787, 0.7776, 0.7819, 0.7757, 0.768, 0.8385, 0.7912, 0.8376, 0.7571, 0.8489, 0.7571, 0.8489, 0.7912, 0.8376, 0.8034, 0.8521, 0.7632, 0.7967, 0.7537, 0.7928, 0.7641, 0.7901, 0.9392, 0.8118, 0.9281, 0.8059, 0.9415, 0.804, 0.9425, 0.8113, 0.9392, 0.8118, 0.9415, 0.804, 0.9013, 0.7818, 0.9027, 0.7895, 0.9013, 0.7848, 0.8707, 0.8273, 0.8704, 0.8367, 0.867, 0.8307, 0.8637, 0.8247, 0.8707, 0.8273, 0.867, 0.8307, 0.9675, 0.8524, 0.956, 0.8713, 0.9509, 0.84, 0.9078, 0.7883, 0.908, 0.7997, 0.9027, 0.7895, 0.9078, 0.7883, 0.9027, 0.7895, 0.9013, 0.7818, 0.8543, 0.8133, 0.8617, 0.8203, 0.8578, 0.8181, 0.9535, 0.8083, 0.9566, 0.8142, 0.9527, 0.8125, 0.9566, 0.8142, 0.9578, 0.8066, 0.9637, 0.8126, 0.9408, 0.8193, 0.9363, 0.821, 0.9302, 0.8172, 0.9489, 0.8308, 0.9509, 0.84, 0.9475, 0.8386, 0.9509, 0.84, 0.9445, 0.858, 0.9475, 0.8386, 0.9566, 0.8142, 0.9535, 0.8083, 0.9578, 0.8066, 0.8373, 0.7922, 0.8284, 0.7964, 0.8293, 0.7898, 0.9408, 0.8193, 0.9364, 0.824, 0.9363, 0.821, 0.9408, 0.8193, 0.9435, 0.8217, 0.9364, 0.824, 0.9609, 0.7709, 0.9613, 0.7755, 0.9554, 0.769, 0.8915, 0.7823, 0.8816, 0.7865, 0.8873, 0.7756, 0.8764, 0.8229, 0.8693, 0.82, 0.8729, 0.8169, 0.8933, 0.7814, 0.8896, 0.7737, 0.8958, 0.776, 0.8896, 0.7737, 0.8915, 0.7823, 0.8873, 0.7756, 0.7821, 0.7632, 0.7822, 0.7571, 0.7846, 0.7598, 0.7846, 0.7598, 0.7822, 0.7571, 0.7874, 0.7571, 0.8933, 0.7814, 0.8915, 0.7823, 0.8896, 0.7737, 0.8915, 0.7823, 0.8933, 0.7814, 0.9013, 0.7818, 0.787, 0.7641, 0.79, 0.766, 0.7878, 0.7678, 0.787, 0.7641, 0.7846, 0.7598, 0.79, 0.766, 0.8521, 0.8164, 0.8467, 0.8206, 0.8406, 0.8155, 0.8467, 0.8206, 0.8397, 0.8217, 0.8406, 0.8155, 0.8091, 0.7707, 0.8, 0.7701, 0.8063, 0.7632, 0.887, 0.8001, 0.8852, 0.7991, 0.8846, 0.7953, 0.9567, 0.7815, 0.941, 0.7767, 0.9461, 0.7778, 0.8799, 0.8028, 0.8726, 0.8038, 0.8764, 0.7953, 0.7881, 0.7793, 0.7808, 0.7803, 0.7875, 0.7748, 0.7881, 0.7793, 0.7899, 0.7831, 0.7808, 0.7803, 0.9481, 0.7683, 0.951, 0.7779, 0.9461, 0.7778, 0.9567, 0.7815, 0.9461, 0.7778, 0.951, 0.7779, 0.9506, 0.8191, 0.9562, 0.8247, 0.9489, 0.8308, 0.9506, 0.8191, 0.9489, 0.8308, 0.9457, 0.824, 0.9013, 0.7818, 0.8946, 0.784, 0.8915, 0.7823, 0.9027, 0.7895, 0.8946, 0.784, 0.9013, 0.7848, 0.8678, 0.7888, 0.8707, 0.7862, 0.8799, 0.7894, 0.8707, 0.7862, 0.8678, 0.7888, 0.8656, 0.7777, 0.95, 0.8124, 0.9487, 0.8091, 0.9535, 0.8083, 0.9425, 0.8113, 0.9487, 0.8091, 0.95, 0.8124, 0.8064, 0.8226, 0.7966, 0.8282, 0.8022, 0.8217, 0.8022, 0.8217, 0.7941, 0.8225, 0.7961, 0.8124, 0.7894, 0.825, 0.7941, 0.8225, 0.7966, 0.8282, 0.7941, 0.8225, 0.8022, 0.8217, 0.7966, 0.8282, 0.9526, 0.7594, 0.9576, 0.7571, 0.956, 0.7639, 0.9526, 0.7594, 0.956, 0.7639, 0.9484, 0.7635, 0.8797, 0.7643, 0.8656, 0.7777, 0.8632, 0.7664, 0.97, 0.7565, 0.9806, 0.7686, 0.9649, 0.7563, 0.8797, 0.7643, 0.8516, 0.7641, 0.8651, 0.7556, 0.8984, 0.8158, 0.897, 0.8289, 0.8956, 0.8155, 0.9013, 0.7848, 0.8946, 0.784, 0.9013, 0.7818, 0.9472, 0.818, 0.9435, 0.8217, 0.9439, 0.8147, 0.9537, 0.8046, 0.9617, 0.7978, 0.9578, 0.8066, 0.9537, 0.8046, 0.9578, 0.8066, 0.9535, 0.8083, 0.8678, 0.7888, 0.8764, 0.7953, 0.8661, 0.7919, 0.8022, 0.8217, 0.8068, 0.8178, 0.8064, 0.8226, 0.9383, 0.8392, 0.9314, 0.8379, 0.9364, 0.824, 0.9383, 0.8392, 0.9352, 0.8485, 0.9314, 0.8379, 0.7893, 0.7891, 0.7809, 0.7873, 0.7837, 0.7841, 0.7893, 0.7891, 0.7768, 0.7892, 0.7809, 0.7873, 0.7729, 0.8276, 0.768, 0.8385, 0.7537, 0.8333, 0.897, 0.8289, 0.9112, 0.8294, 0.9034, 0.8322, 0.8888, 0.7663, 0.8987, 0.7722, 0.8896, 0.7737, 0.7735, 0.7747, 0.7689, 0.7746, 0.7738, 0.7695, 0.9439, 0.8147, 0.9425, 0.8113, 0.95, 0.8124, 0.9425, 0.8113, 0.9439, 0.8147, 0.9392, 0.8118, 0.7739, 0.807, 0.7632, 0.7967, 0.7641, 0.7901, 0.7706, 0.7895, 0.7739, 0.807, 0.7641, 0.7901, 0.9489, 0.8308, 0.9433, 0.8354, 0.9457, 0.824, 0.9433, 0.8354, 0.9435, 0.8217, 0.9457, 0.824, 0.8693, 0.82, 0.8702, 0.8142, 0.8729, 0.8169, 0.8607, 0.8268, 0.8549, 0.8229, 0.8575, 0.8229, 0.8578, 0.8181, 0.8575, 0.8229, 0.8549, 0.8229, 0.753, 0.8075, 0.7537, 0.7928, 0.7632, 0.7967, 0.9613, 0.7755, 0.9658, 0.7818, 0.9623, 0.78, 0.9567, 0.7815, 0.9613, 0.7755, 0.9623, 0.78, 0.8597, 0.8302, 0.8607, 0.8268, 0.867, 0.8307, 0.8622, 0.832, 0.867, 0.8307, 0.8623, 0.8352, 0.9677, 0.7698, 0.9609, 0.7709, 0.956, 0.7639, 0.9377, 0.8145, 0.9302, 0.8172, 0.9281, 0.8059, 0.9392, 0.8118, 0.9377, 0.8145, 0.9281, 0.8059, 0.8623, 0.8352, 0.8636, 0.8422, 0.8539, 0.8398, 0.8764, 0.8391, 0.897, 0.8289, 0.8728, 0.8464, 0.8764, 0.8391, 0.8728, 0.8464, 0.8704, 0.8367, 0.9433, 0.8354, 0.9475, 0.8386, 0.9383, 0.8392, 0.8664, 0.8362, 0.8623, 0.8352, 0.867, 0.8307, 0.8623, 0.8352, 0.8664, 0.8362, 0.8636, 0.8422, 0.7689, 0.7746, 0.7735, 0.7747, 0.7718, 0.7773, 0.9445, 0.858, 0.9509, 0.84, 0.956, 0.8713, 0.8702, 0.8142, 0.8616, 0.8056, 0.8726, 0.8038, 0.8799, 0.8028, 0.8702, 0.8142, 0.8726, 0.8038, 0.8549, 0.8229, 0.8467, 0.8206, 0.8521, 0.8164, 0.9387, 0.7913, 0.9345, 0.783, 0.941, 0.7767, 0.9613, 0.7755, 0.9567, 0.7815, 0.9562, 0.7774, 0.951, 0.7779, 0.9542, 0.7734, 0.9562, 0.7774, 0.9562, 0.7774, 0.9542, 0.7734, 0.9613, 0.7755, 0.9613, 0.7755, 0.9542, 0.7734, 0.9554, 0.769, 0.9312, 0.7947, 0.9281, 0.8059, 0.9242, 0.7939, 0.8896, 0.7737, 0.8873, 0.7756, 0.8888, 0.7663, 0.9713, 0.7913, 0.9693, 0.8009, 0.9658, 0.7916, 0.8449, 0.7804, 0.8349, 0.7832, 0.8423, 0.7762, 0.9934, 0.7817, 0.9956, 0.7862, 0.9713, 0.7913, 0.7933, 0.7784, 0.7976, 0.778, 0.7944, 0.7812, 0.897, 0.8289, 0.9067, 0.8213, 0.9119, 0.8264, 0.9067, 0.8213, 0.9046, 0.813, 0.9119, 0.8264, 0.8373, 0.7922, 0.8293, 0.7898, 0.8349, 0.7832, 0.8607, 0.8268, 0.8575, 0.8229, 0.8637, 0.8247, 0.8, 0.7701, 0.7949, 0.7728, 0.7922, 0.7703, 0.7922, 0.7703, 0.7949, 0.7728, 0.7933, 0.7784, 0.7983, 0.7827, 0.7944, 0.7812, 0.7976, 0.778, 0.7983, 0.7827, 0.7899, 0.7831, 0.7944, 0.7812, 0.8039, 0.7793, 0.8084, 0.7783, 0.7983, 0.7827, 0.9408, 0.8193, 0.9392, 0.8118, 0.9439, 0.8147, 0.8039, 0.7793, 0.7983, 0.7827, 0.7976, 0.778, 0.8039, 0.7793, 0.7976, 0.778, 0.8084, 0.7783, 0.9613, 0.7755, 0.9609, 0.7709, 0.9677, 0.7698, 0.7729, 0.8276, 0.7712, 0.8155, 0.7894, 0.825, 0.8578, 0.8181, 0.8617, 0.8203, 0.8637, 0.8247, 0.9457, 0.824, 0.9472, 0.818, 0.9506, 0.8191, 0.9435, 0.8217, 0.9472, 0.818, 0.9457, 0.824, 0.7774, 0.7723, 0.7787, 0.7776, 0.7735, 0.7747, 0.7819, 0.7757, 0.7787, 0.7776, 0.7774, 0.7723, 0.9637, 0.8126, 0.9726, 0.8062, 0.9717, 0.8146, 0.9637, 0.8126, 0.9717, 0.8146, 0.9709, 0.8275, 0.95, 0.8124, 0.9535, 0.8083, 0.9527, 0.8125, 0.9527, 0.8125, 0.9566, 0.8142, 0.9505, 0.8143, 0.9505, 0.8143, 0.9439, 0.8147, 0.95, 0.8124, 0.9505, 0.8143, 0.95, 0.8124, 0.9527, 0.8125, 0.9187, 0.8263, 0.9207, 0.8128, 0.9364, 0.824, 0.9207, 0.8128, 0.9187, 0.8263, 0.918, 0.8175, 0.8702, 0.8142, 0.8799, 0.8028, 0.8808, 0.8056, 0.8799, 0.8028, 0.8836, 0.8028, 0.8808, 0.8056, 0.8622, 0.832, 0.8597, 0.8302, 0.867, 0.8307, 0.8622, 0.832, 0.8623, 0.8352, 0.8597, 0.8302, 0.8293, 0.7898, 0.8284, 0.7964, 0.8243, 0.7941, 0.8269, 0.804, 0.8284, 0.7964, 0.8472, 0.8029, 0.8284, 0.7964, 0.8269, 0.804, 0.8243, 0.7941, 0.787, 0.7931, 0.7866, 0.7979, 0.7786, 0.7981, 0.8696, 0.852, 0.8636, 0.8422, 0.8728, 0.8464, 0.8728, 0.8464, 0.8636, 0.8422, 0.8664, 0.8362, 0.9312, 0.7947, 0.9345, 0.783, 0.9387, 0.7913, 0.9345, 0.783, 0.9312, 0.7947, 0.9242, 0.7939, 0.7979, 0.767, 0.79, 0.766, 0.7949, 0.7629, 0.7942, 0.8064, 0.7861, 0.8082, 0.7904, 0.8031, 0.7738, 0.7695, 0.7774, 0.7723, 0.7741, 0.771, 0.7738, 0.7695, 0.7758, 0.7644, 0.7774, 0.7723, 0.7712, 0.8155, 0.7729, 0.8276, 0.7559, 0.8224, 0.7559, 0.8224, 0.7729, 0.8276, 0.7537, 0.8333, 0.8449, 0.7804, 0.8423, 0.7762, 0.8516, 0.7641, 0.8696, 0.852, 0.8728, 0.8464, 0.8901, 0.8383, 0.8728, 0.8464, 0.897, 0.8289, 0.8901, 0.8383])
me_rock_low_002_group58368_001.use_remesh_preserve_volume = False
me_rock_low_002_group58368_001.use_remesh_preserve_attributes = False
me_rock_low_002_group58368_001.use_mirror_vertex_groups = False
me_rock_low_002_group58368_001.update()

# ---- objects
ob_rock_low_002_group58368_001 = bpy.data.objects.new('rock_low.002_Group58368.001', me_rock_low_002_group58368_001)

# ---- transforms, parenting, visibility, modifiers, constraints
ob_rock_low_002_group58368_001.location = (0.0, 0.0, 0.0)
ob_rock_low_002_group58368_001.rotation_euler = (1.571, -0.0, 0.0)
ob_rock_low_002_group58368_001.scale = (0.2488, 0.2488, 0.2488)
ob_rock_low_002_group58368_001.lineart.crease_threshold = 0.0

# ---- collection membership
col_collection_1.objects.link(ob_rock_low_002_group58368_001)

# ---- scene / render settings (as saved in the file)
scene.frame_start = 1; scene.frame_end = 250; scene.frame_set(1)
scene.render.engine = 'BLENDER_EEVEE_NEXT'
scene.render.resolution_percentage = 50
scene.render.fps = 30
scene.render.dither_intensity = 0.0
scene.cycles.use_denoising = False
scene.cycles.samples = 128
scene.cycles.sampling_pattern = 'TABULATED_SOBOL'
scene.cycles.light_sampling_threshold = 0.0
scene.cycles.use_adaptive_sampling = False
scene.cycles.use_light_tree = False
scene.cycles.blur_glossy = 0.0
scene.cycles.sample_clamp_indirect = 0.0
scene.view_settings.view_transform = 'Standard'
bpy.context.view_layer.update()

# ---- added for rendering (the .blend has no active camera and no usable light): camera, sun
cam_auto = bpy.data.cameras.new('AutoCamera')
cam_auto.lens = 50.0
cam_auto.sensor_width = 36.0
cam_auto.clip_end = 1000.0
ob_auto_camera = bpy.data.objects.new('AutoCamera', cam_auto)
scene.collection.objects.link(ob_auto_camera)
ob_auto_camera.location = (4.48931, -5.1032, 3.37436)
ob_auto_camera.rotation_euler = (1.09748, -7.21219e-08, 0.694738)
scene.camera = ob_auto_camera
light_auto_sun = bpy.data.lights.new('AutoSun', 'SUN')
light_auto_sun.energy = 3.0
light_auto_sun.angle = 0.0523599
ob_auto_sun = bpy.data.objects.new('AutoSun', light_auto_sun)
scene.collection.objects.link(ob_auto_sun)
ob_auto_sun.rotation_euler = (0.872665, 0.174533, 0.523599)
bpy.context.view_layer.update()
